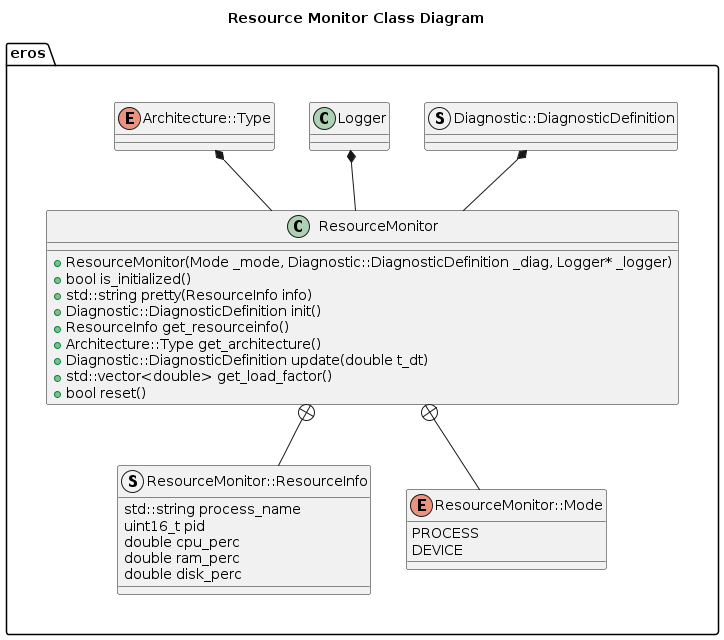

The diagram above was rendered by PlantUML. Its source (embedded in the PNG):
@startuml
title Resource Monitor Class Diagram
package eros {
    together {
        class ResourceMonitor
   
        struct ResourceMonitor::ResourceInfo
        enum ResourceMonitor::Mode
    }
    together {
        struct Diagnostic::DiagnosticDefinition
        class Logger
        enum Architecture::Type
    }
}
ResourceMonitor +-- ResourceMonitor::ResourceInfo
ResourceMonitor +-- ResourceMonitor::Mode
Logger *-- ResourceMonitor
Architecture::Type *-- ResourceMonitor 
Diagnostic::DiagnosticDefinition *-- ResourceMonitor 
struct ResourceMonitor::ResourceInfo {
    std::string process_name
    uint16_t pid
    double cpu_perc
    double ram_perc
    double disk_perc
}
enum ResourceMonitor::Mode {
    PROCESS
    DEVICE
}
class ResourceMonitor {
    +ResourceMonitor(Mode _mode, Diagnostic::DiagnosticDefinition _diag, Logger* _logger)
    +bool is_initialized()
    +std::string pretty(ResourceInfo info)
    +Diagnostic::DiagnosticDefinition init()
    +ResourceInfo get_resourceinfo()
    +Architecture::Type get_architecture()
    +Diagnostic::DiagnosticDefinition update(double t_dt)
    +std::vector<double> get_load_factor()
    +bool reset()

}
@enduml